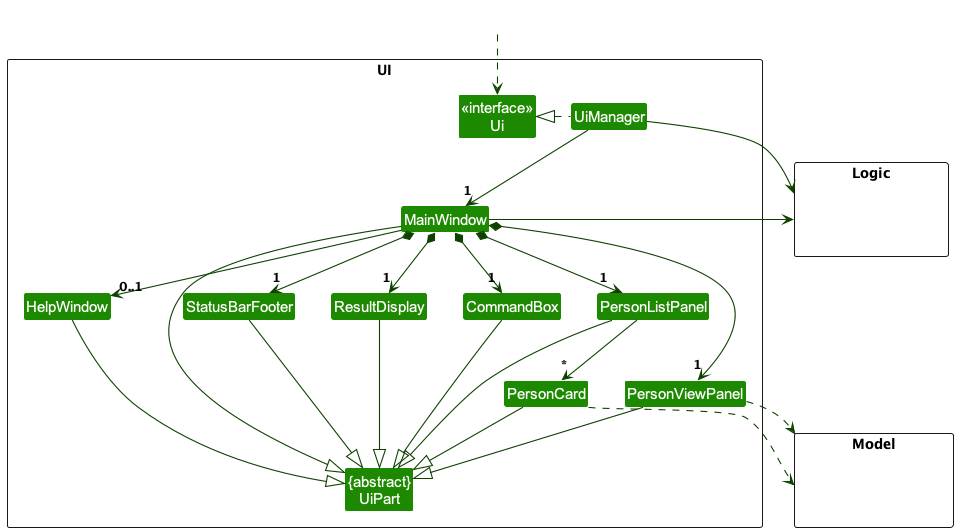

The diagram above was rendered by PlantUML. Its source (embedded in the PNG):
@startuml
!include style.puml
skinparam arrowThickness 1.1
skinparam arrowColor UI_COLOR_T4
skinparam classBackgroundColor UI_COLOR

package UI <<Rectangle>>{
Class "<<interface>>\nUi" as Ui
Class "{abstract}\nUiPart" as UiPart
Class UiManager
Class MainWindow
Class HelpWindow
Class ResultDisplay
Class PersonListPanel
Class PersonViewPanel
Class PersonCard
Class StatusBarFooter
Class CommandBox
}

package Model <<Rectangle>> {
Class HiddenModel #FFFFFF
}

package Logic <<Rectangle>> {
Class HiddenLogic #FFFFFF
}

Class HiddenOutside #FFFFFF
HiddenOutside ..> Ui

UiManager .left.|> Ui
UiManager -down-> "1" MainWindow
MainWindow *-down->  "1" CommandBox
MainWindow *-down-> "1" ResultDisplay
MainWindow *-down-> "1" PersonListPanel
MainWindow *-down-> "1" PersonViewPanel
MainWindow *-down-> "1" StatusBarFooter
MainWindow --> "0..1" HelpWindow

PersonListPanel -down-> "*" PersonCard

MainWindow -left-|> UiPart

ResultDisplay --|> UiPart
CommandBox --|> UiPart
PersonListPanel --|> UiPart
PersonViewPanel --|> UiPart
PersonCard --|> UiPart
StatusBarFooter --|> UiPart
HelpWindow --|> UiPart

PersonCard ..> Model
PersonCard .[hidden].> Model
PersonViewPanel .[hidden].> Model
PersonViewPanel ..> Model
UiManager -right-> Logic
MainWindow -left-> Logic

PersonListPanel -[hidden]left- HelpWindow
HelpWindow -[hidden]left- CommandBox
CommandBox -[hidden]left- ResultDisplay
ResultDisplay -[hidden]left- StatusBarFooter

MainWindow -[hidden]-|> UiPart
@enduml